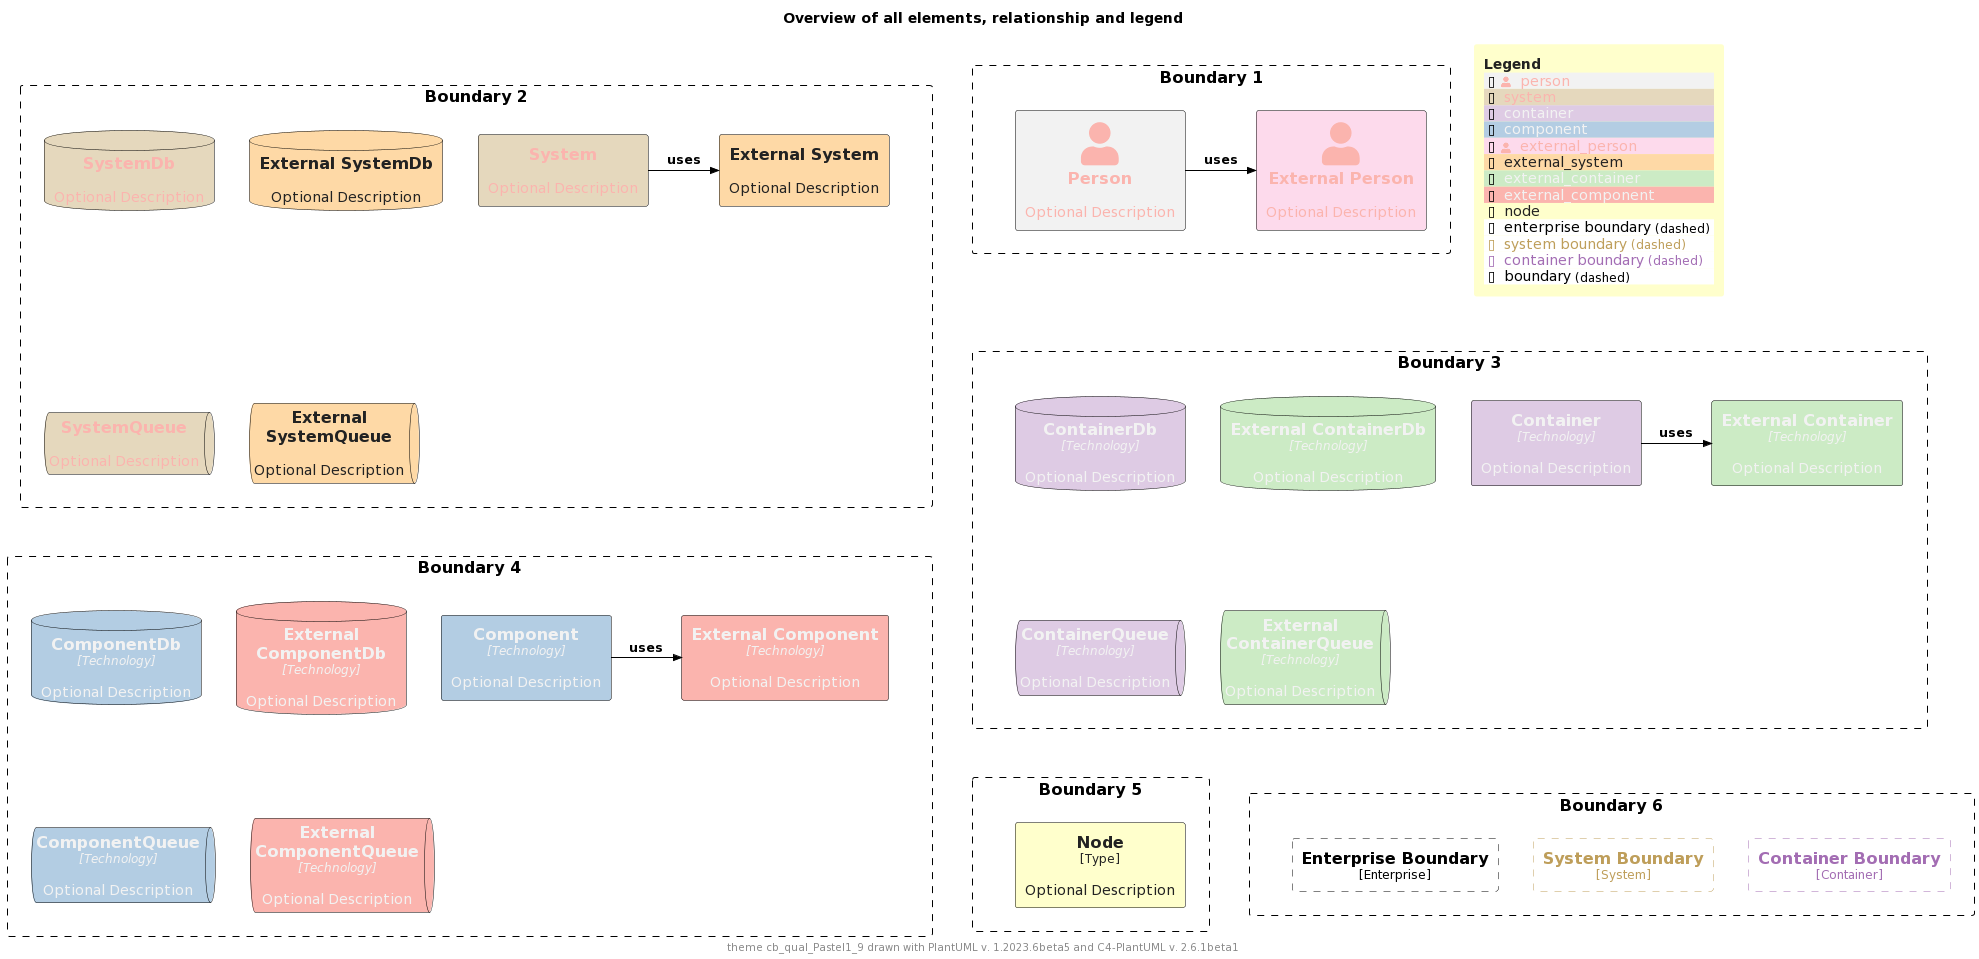

The diagram above was rendered by PlantUML. Its source (embedded in the PNG):
@startuml
'Theme: "puml-theme-cb_qual_Pastel1_9.puml"
'Theme colors
' Metadata
' Created: 2023-05-02 23:42:45.567817+00:00
!$COLOR_TEXT_FALLBACK_COLOR ?= "#000000"
!$COLOR_BORDER_COLOR="#000000"

' HEADER
!$DEFAULT_NORMAL_FONT_SIZE ?= 12
!$DEFAULT_SMALL_FONT_SIZE ?= 8

' stereotype and technology font size
!$STEREOTYPE_FONT_SIZE ?= $DEFAULT_NORMAL_FONT_SIZE
!$TECHN_FONT_SIZE ?= $DEFAULT_NORMAL_FONT_SIZE
!$ARROW_FONT_SIZE ?= $DEFAULT_NORMAL_FONT_SIZE

' (default) boundary related colors and style
!$BOUNDARY_COLOR ?= $COLOR_BORDER_COLOR
!$BOUNDARY_BG_COLOR ?= "solid"
!$BOUNDARY_BORDER_STYLE ?= "dashed"

' THEME COLORS
!$THEME = "cb_qual_Pastel1_9"

!function $textcolor($bgColor)
!if $bgColor == $COLOR_INDEX_0 || $bgColor == $COLOR_INDEX_1 || $bgColor == $COLOR_INDEX_2 || $bgColor == $COLOR_INDEX_3
!return $COLOR_INDEX_8
!elseif $bgColor == $COLOR_INDEX_6 || $bgColor == $COLOR_INDEX_7 || $bgColor == $COLOR_INDEX_8
!return $COLOR_INDEX_0
!elseif %is_light($bgColor)
!return "#222222"
!elseif %is_dark($bgColor)
!return "#dddddd"
!else
!return $COLOR_TEXT_FALLBACK_COLOR
!endif
!endfunction

!$COLOR_INDEX_0="#FBB4AE"
!$COLOR_INDEX_1="#B3CDE3"
!$COLOR_INDEX_2="#CCEBC5"
!$COLOR_INDEX_3="#DECBE4"
!$COLOR_INDEX_4="#FED9A6"
!$COLOR_INDEX_5="#FFFFCC"
!$COLOR_INDEX_6="#E5D8BD"
!$COLOR_INDEX_7="#FDDAEC"
!$COLOR_INDEX_8="#F2F2F2"

!$COLOR_TEXT_LIGHT=$COLOR_INDEX_0
!$COLOR_TEXT_DARK=$COLOR_INDEX_8
!$COLOR_TEXT_NEUTRAL=$textcolor($COLOR_INDEX_4)
!$COLOR_REL_COLOR=$textcolor($COLOR_INDEX_8)

' person related colors
!$PERSON_BG_COLOR ?= $COLOR_INDEX_8
!$PERSON_FONT_COLOR ?= $textcolor($PERSON_BG_COLOR)
!$PERSON_BORDER_COLOR ?= $COLOR_BORDER_COLOR

' external person related colors
!$EXTERNAL_PERSON_BG_COLOR ?= $COLOR_INDEX_7
!$EXTERNAL_PERSON_FONT_COLOR ?= $textcolor($EXTERNAL_PERSON_BG_COLOR)
!$EXTERNAL_PERSON_BORDER_COLOR ?= $COLOR_BORDER_COLOR

' system related colors
!$SYSTEM_BG_COLOR ?= $COLOR_INDEX_6
!$SYSTEM_FONT_COLOR ?= $textcolor($SYSTEM_BG_COLOR)
!$SYSTEM_BORDER_COLOR ?= $COLOR_BORDER_COLOR

' external system related colors
!$EXTERNAL_SYSTEM_BG_COLOR ?= $COLOR_INDEX_4
!$EXTERNAL_SYSTEM_FONT_COLOR ?= $textcolor($EXTERNAL_SYSTEM_BG_COLOR)
!$EXTERNAL_SYSTEM_BORDER_COLOR ?= $COLOR_BORDER_COLOR

' container related colors
!$CONTAINER_BG_COLOR ?= $COLOR_INDEX_3
!$CONTAINER_FONT_COLOR ?= $textcolor($CONTAINER_BG_COLOR)
!$CONTAINER_BORDER_COLOR ?= $COLOR_BORDER_COLOR

' external container related colors
!$EXTERNAL_CONTAINER_BG_COLOR ?= $COLOR_INDEX_2
!$EXTERNAL_CONTAINER_FONT_COLOR ?= $textcolor($EXTERNAL_CONTAINER_BG_COLOR)
!$EXTERNAL_CONTAINER_BORDER_COLOR ?= $COLOR_BORDER_COLOR

' component related colors
!$COMPONENT_BG_COLOR ?= $COLOR_INDEX_1
!$COMPONENT_FONT_COLOR ?= $textcolor($COMPONENT_BG_COLOR)
!$COMPONENT_BORDER_COLOR ?= $COLOR_BORDER_COLOR

' external component related colors
!$EXTERNAL_COMPONENT_BG_COLOR ?= $COLOR_INDEX_0
!$EXTERNAL_COMPONENT_FONT_COLOR ?= $textcolor($EXTERNAL_COMPONENT_BG_COLOR)
!$EXTERNAL_COMPONENT_BORDER_COLOR ?= $COLOR_BORDER_COLOR

' node related colors
!$NODE_BG_COLOR ?= $COLOR_INDEX_5
!$NODE_FONT_COLOR ?= $textcolor($NODE_BG_COLOR)
!$NODE_BORDER_COLOR ?= $COLOR_BORDER_COLOR

' legend colors and sizes
!$LEGEND_TITLE_COLOR ?= $textcolor($COLOR_INDEX_5)
!$LEGEND_FONT_COLOR ?= $textcolor($COLOR_INDEX_5)
!$LEGEND_BG_COLOR ?= $COLOR_INDEX_5
!$LEGEND_BORDER_COLOR ?= $COLOR_INDEX_5
!$LEGEND_DARK_COLOR ?= $COLOR_TEXT_DARK
!$LEGEND_LIGHT_COLOR ?= $COLOR_TEXT_LIGHT

' sketch related colors, font and texts
!$SKETCH_FONT_COLOR ?= $COLOR_INDEX_8
!$SKETCH_WARNING_COLOR ?= $COLOR_INDEX_0

' FOOTER
' default text color of all elements
!$ELEMENT_FONT_COLOR ?= $COLOR_TEXT_FALLBACK_COLOR

' arrow related colors and text size
!$ARROW_COLOR ?= $COLOR_TEXT_FALLBACK_COLOR
!$ARROW_FONT_COLOR ?= $COLOR_TEXT_FALLBACK_COLOR

' system boundary related colors and style
!$SYSTEM_BOUNDARY_COLOR ?= %darken($SYSTEM_BG_COLOR, 33)
!$SYSTEM_BOUNDARY_BG_COLOR ?= $BOUNDARY_BG_COLOR
!$SYSTEM_BOUNDARY_BORDER_STYLE ?= $BOUNDARY_BORDER_STYLE

' enterprise boundary related colors and style
!$ENTERPRISE_BOUNDARY_COLOR ?= $BOUNDARY_COLOR
!$ENTERPRISE_BOUNDARY_BG_COLOR ?= $BOUNDARY_BG_COLOR
!$ENTERPRISE_BOUNDARY_BORDER_STYLE ?= $BOUNDARY_BORDER_STYLE

' container boundary related colors and style
!$CONTAINER_BOUNDARY_COLOR ?= %darken($CONTAINER_BG_COLOR, 33)
!$CONTAINER_BOUNDARY_BG_COLOR ?= $BOUNDARY_BG_COLOR
!$CONTAINER_BOUNDARY_BORDER_STYLE ?= $BOUNDARY_BORDER_STYLE

' Sketch related settings
!$LEGEND_DETAILS_SMALL_SIZE ?= $DEFAULT_SMALL_FONT_SIZE
!$LEGEND_DETAILS_NORMAL_SIZE ?= $DEFAULT_NORMAL_FONT_SIZE

' legend related texts
!$LEGEND_SHADOW_TEXT ?= "shadow"
!$LEGEND_NO_SHADOW_TEXT ?= "no shadow"
!$LEGEND_NO_FONT_BG_TEXT ?= "last text and back color"
!$LEGEND_NO_FONT_TEXT ?= "last text color"
!$LEGEND_NO_BG_TEXT ?= "last back color"
!$LEGEND_NO_LINE_TEXT ?= "last line color"
!$LEGEND_ROUNDED_BOX ?= "rounded box"
!$LEGEND_EIGHT_SIDED ?= "eight sided"
!$LEGEND_DOTTED_LINE ?= "dotted"
!$LEGEND_DASHED_LINE ?= "dashed"
!$LEGEND_BOLD_LINE ?= "bold"
!$LEGEND_BOUNDARY ?= "boundary"
!$LEGEND_DASHED_BOUNDARY ?= "dashed"
' transparent is ignored, produces smaller legends
' !$LEGEND_DASHED_TRANSPARENT_BOUNDARY ?= "dashed, transparent"
!$LEGEND_DASHED_TRANSPARENT_BOUNDARY ?= "dashed"

' Sketch
!$SKETCH_BG_COLOR ?= "transparent"
!$SKETCH_FONT_NAME ?= "Gochi Hand"
!$SKETCH_FOOTER_WARNING ?= "Warning:"
!$SKETCH_FOOTER_TEXT ?= "Created for discussion, needs to be validated"

' size of rectangle shape corner markers
!$ROUNDED_BOX_SIZE ?= 25
!$EIGHT_SIDED_SIZE ?= 18


' Elements


' displays all elements, relationship and legend (can be included in the theme test)
!if %variable_exists("RELATIVE_INCLUDE")
  !include %get_variable_value("RELATIVE_INCLUDE")/C4_Component.puml
  !include %get_variable_value("RELATIVE_INCLUDE")/C4_Deployment.puml
!else
  !include https://raw.githubusercontent.com/plantuml-stdlib/C4-PlantUML/master/C4_Component.puml
  !include https://raw.githubusercontent.com/plantuml-stdlib/C4-PlantUML/master/C4_Deployment.puml
!endif

SetDefaultLegendEntries("person\nsystem\ncontainer\ncomponent\nexternal_person\nexternal_system\nexternal_container\nexternal_component\nnode\nenterprise_boundary\nsystem_boundary\ncontainer_boundary\nboundary")

title Overview of all elements, relationship and legend

footer theme $THEME drawn with PlantUML v. %version() and C4-PlantUML v. C4Version()

Boundary(b2, "Boundary 2") {
  System(system, "System", "Optional Description")
  System_Ext(externalSystem, "External System", "Optional Description")
  Rel_R(system, externalSystem, "uses")

  SystemDb(systemDb, "SystemDb", "Optional Description")
  SystemDb_Ext(externalSystemDb, "External SystemDb", "Optional Description")
  SystemQueue(systemQueue, "SystemQueue", "Optional Description")
  SystemQueue_Ext(externalSystemQueue, "External SystemQueue", "Optional Description")    
}

Boundary(b1, "Boundary 1") {
  Person(person, "Person", "Optional Description")
  Person_Ext(externalPerson, "External Person", "Optional Description")
  Rel_R(person, externalPerson, "uses")
}

Boundary(b3, "Boundary 3") {
  Container(container, "Container", "Technology", "Optional Description")
  Container_Ext(externalContainer, "External Container", "Technology", "Optional Description")
  Rel_R(container, externalContainer, "uses")

  ContainerDb(containerDb, "ContainerDb", "Technology", "Optional Description")
  ContainerDb_Ext(externalContainerDb, "External ContainerDb", "Technology", "Optional Description")
  ContainerQueue(containerQueue, "ContainerQueue", "Technology", "Optional Description")
  ContainerQueue_Ext(externalContainerQueue, "External ContainerQueue", "Technology", "Optional Description")
}

Boundary(b4, "Boundary 4") {
  Component(component, "Component", "Technology", "Optional Description")
  Component_Ext(externalComponent, "External Component", "Technology", "Optional Description")
  Rel_R(component, externalComponent, "uses")

  ComponentDb(componentDb, "ComponentDb", "Technology", "Optional Description")
  ComponentDb_Ext(externalComponentDb, "External ComponentDb", "Technology", "Optional Description")
  ComponentQueue(componentQueue, "ComponentQueue", "Technology", "Optional Description")
  ComponentQueue_Ext(externalComponentQueue, "External ComponentQueue", "Technology", "Optional Description")
}

Boundary(b5, "Boundary 5") {
  Node(node, "Node", "Type", "Optional Description")
}

Boundary(b6, "Boundary 6") {
  Enterprise_Boundary(eb, "Enterprise Boundary") {
  }

  System_Boundary(sb, "System Boundary") {
  }

  Container_Boundary(cb, "Container Boundary") {
  }

  Lay_R(eb,sb)
  Lay_R(sb,cb)
}

Lay_D(b2,b3)
Lay_R(b2,b1)
Lay_D(b3,b4)
Lay_D(b4,b5)
Lay_R(b5,b6)

SHOW_FLOATING_LEGEND()
@enduml